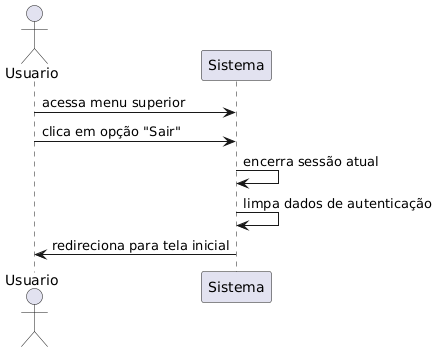

The diagram above was rendered by PlantUML. Its source (embedded in the PNG):
@startuml
actor Usuario
participant "Sistema" as Sistema

Usuario -> Sistema : acessa menu superior
Usuario -> Sistema : clica em opção "Sair"
Sistema -> Sistema : encerra sessão atual
Sistema -> Sistema : limpa dados de autenticação
Sistema -> Usuario : redireciona para tela inicial
@enduml